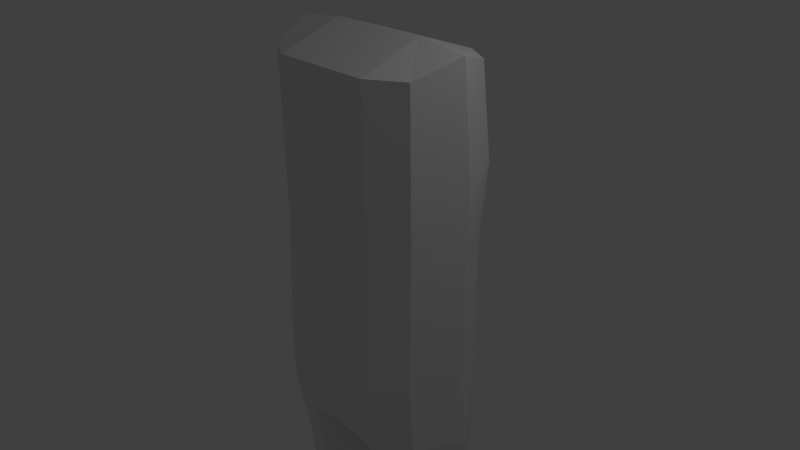 # Source: cowboy-before-boots.blend  (saved by Blender 2.76.0; exported with 4.5.12 LTS)
import bpy
from mathutils import Matrix  # noqa: F401  (used for matrix-valued properties, if any)

bpy.ops.wm.read_factory_settings(use_empty=True)
scene = bpy.context.scene
scene.name = 'Scene'

# ---- collections
col_collection_1 = bpy.data.collections.new('Collection 1'); scene.collection.children.link(col_collection_1)

# ---- world
world_world = bpy.data.worlds.new('World'); scene.world = world_world
world_world.color = (0.05088, 0.05088, 0.05088)
world_world.use_sun_shadow = False
world_world.sun_shadow_jitter_overblur = 0.0
world_world.cycles.sampling_method = 'MANUAL'
world_world.cycles.sample_map_resolution = 256

# ---- cameras
cam_camera = bpy.data.cameras.new('Camera')
cam_camera.clip_end = 100.0
cam_camera.lens = 35.0
cam_camera.sensor_width = 32.0
cam_camera.sensor_height = 18.0
cam_camera.ortho_scale = 7.314
cam_camera.dof.focus_distance = 0.0
cam_camera.dof.aperture_fstop = 128.0

# ---- lights
light_lamp = bpy.data.lights.new('Lamp', 'POINT')
light_lamp.transmission_factor = 0.0
light_lamp.cutoff_distance = 30.0
light_lamp.energy = 100.0
light_lamp.shadow_buffer_clip_start = 1.001
light_lamp.shadow_soft_size = 0.1
light_lamp.shadow_maximum_resolution = 0.006
light_lamp.use_absolute_resolution = True
light_lamp.cycles.use_multiple_importance_sampling = False

# ---- meshes
me_cube_001 = bpy.data.meshes.new('Cube.001')
me_cube_001.from_pydata([(1.183, -0.5118, -1.247), (1.16, -0.4442, 0.2806), (1.114, 0.7692, -1.278), (1.094, 0.7692, 0.2158), (0.0, 1.0, -0.177), (0.0, 1.0, -1.469), (0.0, -0.7224, -0.177), (0.0, -0.8216, -1.469), (1.16, -0.4442, 2.628), (1.094, 0.7692, 2.628), (0.0, 1.0, 2.628), (0.0, -0.7224, 2.628), (1.094, 0.9279, 1.328), (1.16, -0.4442, 0.8991), (0.0, 1.218, 1.328), (0.0, -0.7224, 0.8991), (0.6967, 1.0, -0.177), (0.6967, -0.8216, -1.469), (0.6967, 1.0, -1.469), (0.6967, -0.7224, -0.177), (0.6967, 1.0, 2.628), (0.6967, -0.7224, 2.628), (0.6967, -0.7224, 0.8991), (0.6967, 1.218, 1.328), (1.224, -0.4946, -2.213), (1.1, 0.7692, -2.251), (0.0, 1.0, -2.301), (0.0, -0.6943, -2.301), (0.5707, -0.6604, -2.415), (0.6146, 0.9382, -2.402), (1.119, -0.2607, -5.959), (1.025, 0.5305, -5.959), (0.5849, -0.3221, -5.959), (0.6033, 0.538, -5.959), (1.183, -0.3294, -3.25), (1.067, 0.5745, -3.277), (0.6099, 0.6943, -3.384), (0.5685, -0.515, -3.394), (1.15, -0.2468, -4.117), (0.5667, -0.3968, -4.21), (1.04, 0.4836, -4.134), (0.606, 0.5803, -4.204), (1.459, 0.1441, 0.3385), (1.484, 0.1121, -1.205), (1.387, 0.1441, 2.838), (0.0, 0.1388, 2.926), (1.459, 0.2143, 1.113), (0.6967, 0.1388, 2.926), (1.545, 0.1121, -2.185), (0.0, 0.1529, -2.568), (0.2311, 0.1529, -2.615), (1.286, 0.1066, -5.968), (0.3268, 0.09527, -5.964), (0.1995, 0.09256, -3.425), (1.5, 0.1088, -3.249), (0.2042, 0.09412, -4.232), (1.463, 0.1072, -4.121)], [], [(16, 3, 2, 18), (42, 1, 0, 43), (5, 18, 29, 26), (46, 12, 9, 44), (19, 6, 7, 17), (47, 20, 10, 45), (23, 14, 10, 20), (22, 13, 8, 21), (19, 1, 13, 22), (16, 4, 14, 23), (42, 3, 12, 46), (3, 16, 23, 12), (6, 19, 22, 15), (15, 22, 21, 11), (12, 23, 20, 9), (44, 9, 20, 47), (1, 19, 17, 0), (18, 2, 25, 29), (4, 16, 18, 5), (56, 38, 30, 51), (49, 26, 29, 50), (43, 0, 24, 48), (17, 7, 27, 28), (0, 17, 28, 24), (52, 33, 31, 51), (41, 40, 31, 33), (38, 39, 32, 30), (55, 41, 33, 52), (50, 29, 36, 53), (24, 28, 37, 34), (29, 25, 35, 36), (48, 24, 34, 54), (53, 36, 41, 55), (34, 37, 39, 38), (36, 35, 40, 41), (54, 34, 38, 56), (35, 54, 56, 40), (37, 53, 55, 39), (25, 48, 54, 35), (28, 50, 53, 37), (39, 55, 52, 32), (32, 52, 51, 30), (2, 43, 48, 25), (27, 49, 50, 28), (40, 56, 51, 31), (8, 44, 47, 21), (1, 42, 46, 13), (21, 47, 45, 11), (13, 46, 44, 8), (3, 42, 43, 2)])
me_cube_001.use_remesh_preserve_volume = False
me_cube_001.use_remesh_preserve_attributes = False
me_cube_001.use_mirror_vertex_groups = False
me_cube_001.update()

# ---- objects
ob_cube = bpy.data.objects.new('Cube', me_cube_001)
ob_lamp = bpy.data.objects.new('Lamp', light_lamp)
ob_camera = bpy.data.objects.new('Camera', cam_camera)

# ---- transforms, parenting, visibility, modifiers, constraints
ob_cube.location = (0.0, 0.0, 0.0)
ob_cube.lineart.crease_threshold = 0.0
_m = ob_cube.modifiers.new('Mirror', 'MIRROR')
_m.use_clip = True
ob_lamp.location = (4.076, 1.005, 5.904)
ob_lamp.rotation_euler = (0.6503, 0.05522, 1.866)
ob_lamp.lock_rotations_4d = False
ob_lamp.empty_display_type = 'ARROWS'
ob_lamp.color = (0.0, 0.0, 0.0, 0.0)
ob_lamp.lineart.crease_threshold = 0.0
ob_camera.location = (7.481, -6.508, 5.344)
ob_camera.rotation_euler = (1.109, 0.01082, 0.8149)
ob_camera.lock_rotations_4d = False
ob_camera.empty_display_type = 'ARROWS'
ob_camera.color = (0.0, 0.0, 0.0, 0.0)
ob_camera.display_type = 'WIRE'
ob_camera.lineart.crease_threshold = 0.0

# ---- collection membership
col_collection_1.objects.link(ob_cube)
col_collection_1.objects.link(ob_lamp)
col_collection_1.objects.link(ob_camera)

# ---- scene / render settings (as saved in the file)
scene.camera = ob_camera
scene.frame_start = 1; scene.frame_end = 250; scene.frame_set(1)
scene.render.engine = 'BLENDER_EEVEE_NEXT'
scene.render.resolution_percentage = 50
scene.render.dither_intensity = 0.0
scene.cycles.use_denoising = False
scene.cycles.samples = 10
scene.cycles.sampling_pattern = 'TABULATED_SOBOL'
scene.cycles.light_sampling_threshold = 0.0
scene.cycles.use_adaptive_sampling = False
scene.cycles.use_light_tree = False
scene.cycles.blur_glossy = 0.0
scene.cycles.pixel_filter_type = 'GAUSSIAN'
scene.cycles.sample_clamp_indirect = 0.0
scene.view_settings.view_transform = 'Standard'
bpy.context.view_layer.update()
